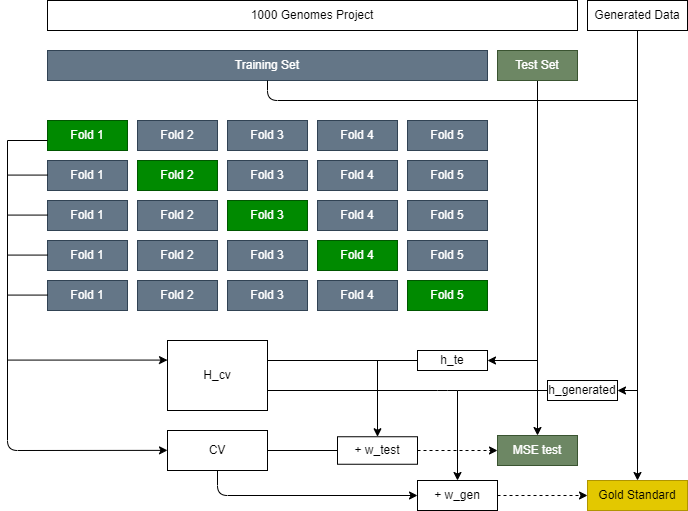

The diagram above was exported from draw.io. Its source (the exported page's mxGraphModel, read from the mxfile embedded in the PNG):
<mxGraphModel dx="479" dy="293" grid="1" gridSize="10" guides="1" tooltips="1" connect="1" arrows="1" fold="1" page="1" pageScale="1" pageWidth="3300" pageHeight="4681" math="0" shadow="0">
  <root>
    <mxCell id="0" />
    <mxCell id="1" parent="0" />
    <mxCell id="2" value="1000 Genomes Project" style="rounded=0;whiteSpace=wrap;html=1;" parent="1" vertex="1">
      <mxGeometry x="320" y="80" width="530" height="30" as="geometry" />
    </mxCell>
    <mxCell id="3" value="Training Set" style="rounded=0;whiteSpace=wrap;html=1;fillColor=#647687;fontColor=#ffffff;strokeColor=#314354;" parent="1" vertex="1">
      <mxGeometry x="320" y="130" width="440" height="30" as="geometry" />
    </mxCell>
    <mxCell id="57" style="edgeStyle=none;html=1;exitX=0.5;exitY=1;exitDx=0;exitDy=0;shadow=0;strokeColor=default;entryX=0.5;entryY=0;entryDx=0;entryDy=0;" parent="1" source="4" target="38" edge="1">
      <mxGeometry relative="1" as="geometry">
        <mxPoint x="810" y="500" as="targetPoint" />
      </mxGeometry>
    </mxCell>
    <mxCell id="4" value="Test Set" style="rounded=0;whiteSpace=wrap;html=1;fillColor=#6d8764;fontColor=#ffffff;strokeColor=#3A5431;" parent="1" vertex="1">
      <mxGeometry x="770" y="130" width="80" height="30" as="geometry" />
    </mxCell>
    <mxCell id="12" value="Fold 1" style="rounded=0;whiteSpace=wrap;html=1;fillColor=#008a00;fontColor=#ffffff;strokeColor=#005700;" parent="1" vertex="1">
      <mxGeometry x="320" y="200" width="80" height="30" as="geometry" />
    </mxCell>
    <mxCell id="13" value="Fold 2" style="rounded=0;whiteSpace=wrap;html=1;fillColor=#647687;fontColor=#ffffff;strokeColor=#314354;" parent="1" vertex="1">
      <mxGeometry x="410" y="200" width="80" height="30" as="geometry" />
    </mxCell>
    <mxCell id="14" value="Fold 3" style="rounded=0;whiteSpace=wrap;html=1;fillColor=#647687;fontColor=#ffffff;strokeColor=#314354;" parent="1" vertex="1">
      <mxGeometry x="500" y="200" width="80" height="30" as="geometry" />
    </mxCell>
    <mxCell id="15" value="Fold 4" style="rounded=0;whiteSpace=wrap;html=1;fillColor=#647687;fontColor=#ffffff;strokeColor=#314354;" parent="1" vertex="1">
      <mxGeometry x="590" y="200" width="80" height="30" as="geometry" />
    </mxCell>
    <mxCell id="16" value="Fold 5" style="rounded=0;whiteSpace=wrap;html=1;fillColor=#647687;fontColor=#ffffff;strokeColor=#314354;" parent="1" vertex="1">
      <mxGeometry x="680" y="200" width="80" height="30" as="geometry" />
    </mxCell>
    <mxCell id="17" value="Fold 1" style="rounded=0;whiteSpace=wrap;html=1;fillColor=#647687;fontColor=#ffffff;strokeColor=#314354;" parent="1" vertex="1">
      <mxGeometry x="320" y="240" width="80" height="30" as="geometry" />
    </mxCell>
    <mxCell id="18" value="Fold 2" style="rounded=0;whiteSpace=wrap;html=1;fillColor=#008a00;fontColor=#ffffff;strokeColor=#005700;" parent="1" vertex="1">
      <mxGeometry x="410" y="240" width="80" height="30" as="geometry" />
    </mxCell>
    <mxCell id="19" value="Fold 3" style="rounded=0;whiteSpace=wrap;html=1;fillColor=#647687;fontColor=#ffffff;strokeColor=#314354;" parent="1" vertex="1">
      <mxGeometry x="500" y="240" width="80" height="30" as="geometry" />
    </mxCell>
    <mxCell id="20" value="Fold 4" style="rounded=0;whiteSpace=wrap;html=1;fillColor=#647687;fontColor=#ffffff;strokeColor=#314354;" parent="1" vertex="1">
      <mxGeometry x="590" y="240" width="80" height="30" as="geometry" />
    </mxCell>
    <mxCell id="21" value="Fold 5" style="rounded=0;whiteSpace=wrap;html=1;fillColor=#647687;fontColor=#ffffff;strokeColor=#314354;" parent="1" vertex="1">
      <mxGeometry x="680" y="240" width="80" height="30" as="geometry" />
    </mxCell>
    <mxCell id="22" value="Fold 1" style="rounded=0;whiteSpace=wrap;html=1;fillColor=#647687;fontColor=#ffffff;strokeColor=#314354;" parent="1" vertex="1">
      <mxGeometry x="320" y="280" width="80" height="30" as="geometry" />
    </mxCell>
    <mxCell id="23" value="Fold 2" style="rounded=0;whiteSpace=wrap;html=1;fillColor=#647687;fontColor=#ffffff;strokeColor=#314354;" parent="1" vertex="1">
      <mxGeometry x="410" y="280" width="80" height="30" as="geometry" />
    </mxCell>
    <mxCell id="24" value="Fold 3" style="rounded=0;whiteSpace=wrap;html=1;fillColor=#008a00;fontColor=#ffffff;strokeColor=#005700;" parent="1" vertex="1">
      <mxGeometry x="500" y="280" width="80" height="30" as="geometry" />
    </mxCell>
    <mxCell id="25" value="Fold 4" style="rounded=0;whiteSpace=wrap;html=1;fillColor=#647687;fontColor=#ffffff;strokeColor=#314354;" parent="1" vertex="1">
      <mxGeometry x="590" y="280" width="80" height="30" as="geometry" />
    </mxCell>
    <mxCell id="26" value="Fold 5" style="rounded=0;whiteSpace=wrap;html=1;fillColor=#647687;fontColor=#ffffff;strokeColor=#314354;" parent="1" vertex="1">
      <mxGeometry x="680" y="280" width="80" height="30" as="geometry" />
    </mxCell>
    <mxCell id="27" value="Fold 1" style="rounded=0;whiteSpace=wrap;html=1;fillColor=#647687;fontColor=#ffffff;strokeColor=#314354;" parent="1" vertex="1">
      <mxGeometry x="320" y="320" width="80" height="30" as="geometry" />
    </mxCell>
    <mxCell id="28" value="Fold 2" style="rounded=0;whiteSpace=wrap;html=1;fillColor=#647687;fontColor=#ffffff;strokeColor=#314354;" parent="1" vertex="1">
      <mxGeometry x="410" y="320" width="80" height="30" as="geometry" />
    </mxCell>
    <mxCell id="30" value="Fold 4" style="rounded=0;whiteSpace=wrap;html=1;fillColor=#008a00;fontColor=#ffffff;strokeColor=#005700;" parent="1" vertex="1">
      <mxGeometry x="590" y="320" width="80" height="30" as="geometry" />
    </mxCell>
    <mxCell id="31" value="Fold 5" style="rounded=0;whiteSpace=wrap;html=1;fillColor=#647687;fontColor=#ffffff;strokeColor=#314354;" parent="1" vertex="1">
      <mxGeometry x="680" y="320" width="80" height="30" as="geometry" />
    </mxCell>
    <mxCell id="32" value="Fold 1" style="rounded=0;whiteSpace=wrap;html=1;fillColor=#647687;fontColor=#ffffff;strokeColor=#314354;" parent="1" vertex="1">
      <mxGeometry x="320" y="360" width="80" height="30" as="geometry" />
    </mxCell>
    <mxCell id="33" value="Fold 2" style="rounded=0;whiteSpace=wrap;html=1;fillColor=#647687;fontColor=#ffffff;strokeColor=#314354;" parent="1" vertex="1">
      <mxGeometry x="410" y="360" width="80" height="30" as="geometry" />
    </mxCell>
    <mxCell id="34" value="Fold 3" style="rounded=0;whiteSpace=wrap;html=1;fillColor=#647687;fontColor=#ffffff;strokeColor=#314354;" parent="1" vertex="1">
      <mxGeometry x="500" y="360" width="80" height="30" as="geometry" />
    </mxCell>
    <mxCell id="35" value="Fold 4" style="rounded=0;whiteSpace=wrap;html=1;fillColor=#647687;fontColor=#ffffff;strokeColor=#314354;" parent="1" vertex="1">
      <mxGeometry x="590" y="360" width="80" height="30" as="geometry" />
    </mxCell>
    <mxCell id="36" value="Fold 5" style="rounded=0;whiteSpace=wrap;html=1;fillColor=#008a00;fontColor=#ffffff;strokeColor=#005700;" parent="1" vertex="1">
      <mxGeometry x="680" y="360" width="80" height="30" as="geometry" />
    </mxCell>
    <mxCell id="58" style="edgeStyle=none;html=1;exitX=0.5;exitY=1;exitDx=0;exitDy=0;entryX=0.5;entryY=0;entryDx=0;entryDy=0;shadow=0;strokeColor=default;" parent="1" source="37" target="39" edge="1">
      <mxGeometry relative="1" as="geometry" />
    </mxCell>
    <mxCell id="37" value="Generated Data" style="rounded=0;whiteSpace=wrap;html=1;" parent="1" vertex="1">
      <mxGeometry x="860" y="80" width="100" height="30" as="geometry" />
    </mxCell>
    <mxCell id="38" value="MSE test" style="rounded=0;whiteSpace=wrap;html=1;fillColor=#6d8764;strokeColor=#3A5431;fontColor=#ffffff;" parent="1" vertex="1">
      <mxGeometry x="770" y="515" width="80" height="30" as="geometry" />
    </mxCell>
    <mxCell id="39" value="Gold Standard" style="rounded=0;whiteSpace=wrap;html=1;fillColor=#e3c800;fontColor=#000000;strokeColor=#B09500;" parent="1" vertex="1">
      <mxGeometry x="860" y="560" width="100" height="30" as="geometry" />
    </mxCell>
    <mxCell id="40" value="" style="endArrow=none;html=1;" parent="1" edge="1">
      <mxGeometry width="50" height="50" relative="1" as="geometry">
        <mxPoint x="280" y="220" as="sourcePoint" />
        <mxPoint x="320" y="220" as="targetPoint" />
      </mxGeometry>
    </mxCell>
    <mxCell id="41" value="" style="endArrow=none;html=1;" parent="1" edge="1">
      <mxGeometry width="50" height="50" relative="1" as="geometry">
        <mxPoint x="280" y="254.57999999999998" as="sourcePoint" />
        <mxPoint x="320" y="254.57999999999998" as="targetPoint" />
      </mxGeometry>
    </mxCell>
    <mxCell id="42" value="" style="endArrow=none;html=1;" parent="1" edge="1">
      <mxGeometry width="50" height="50" relative="1" as="geometry">
        <mxPoint x="280" y="334.58" as="sourcePoint" />
        <mxPoint x="320" y="334.58" as="targetPoint" />
      </mxGeometry>
    </mxCell>
    <mxCell id="43" value="" style="endArrow=none;html=1;" parent="1" edge="1">
      <mxGeometry width="50" height="50" relative="1" as="geometry">
        <mxPoint x="280" y="294.58" as="sourcePoint" />
        <mxPoint x="320" y="294.58" as="targetPoint" />
      </mxGeometry>
    </mxCell>
    <mxCell id="44" value="" style="endArrow=none;html=1;" parent="1" edge="1">
      <mxGeometry width="50" height="50" relative="1" as="geometry">
        <mxPoint x="280" y="374.58" as="sourcePoint" />
        <mxPoint x="320" y="374.58" as="targetPoint" />
      </mxGeometry>
    </mxCell>
    <mxCell id="59" style="edgeStyle=none;html=1;exitX=1;exitY=0.5;exitDx=0;exitDy=0;shadow=0;strokeColor=default;startArrow=none;dashed=1;" parent="1" source="61" edge="1">
      <mxGeometry relative="1" as="geometry">
        <mxPoint x="770" y="530" as="targetPoint" />
        <Array as="points" />
      </mxGeometry>
    </mxCell>
    <mxCell id="71" style="edgeStyle=none;html=1;exitX=0.5;exitY=1;exitDx=0;exitDy=0;shadow=0;strokeColor=default;entryX=0;entryY=0.5;entryDx=0;entryDy=0;" parent="1" source="47" target="70" edge="1">
      <mxGeometry relative="1" as="geometry">
        <mxPoint x="490" y="580" as="targetPoint" />
        <Array as="points">
          <mxPoint x="490" y="575" />
        </Array>
      </mxGeometry>
    </mxCell>
    <mxCell id="47" value="CV" style="rounded=0;whiteSpace=wrap;html=1;" parent="1" vertex="1">
      <mxGeometry x="440" y="510" width="100" height="40" as="geometry" />
    </mxCell>
    <mxCell id="49" value="" style="endArrow=none;html=1;entryX=0.5;entryY=1;entryDx=0;entryDy=0;" parent="1" target="3" edge="1">
      <mxGeometry width="50" height="50" relative="1" as="geometry">
        <mxPoint x="910" y="180" as="sourcePoint" />
        <mxPoint x="540" y="180" as="targetPoint" />
        <Array as="points">
          <mxPoint x="540" y="180" />
        </Array>
      </mxGeometry>
    </mxCell>
    <mxCell id="52" value="" style="endArrow=classic;html=1;shadow=0;strokeColor=default;" parent="1" edge="1">
      <mxGeometry width="50" height="50" relative="1" as="geometry">
        <mxPoint x="280" y="220" as="sourcePoint" />
        <mxPoint x="440" y="529.86" as="targetPoint" />
        <Array as="points">
          <mxPoint x="280" y="530" />
        </Array>
      </mxGeometry>
    </mxCell>
    <mxCell id="53" value="" style="endArrow=classic;html=1;shadow=0;strokeColor=default;" parent="1" edge="1">
      <mxGeometry width="50" height="50" relative="1" as="geometry">
        <mxPoint x="280" y="439.58" as="sourcePoint" />
        <mxPoint x="440" y="439.58" as="targetPoint" />
        <Array as="points" />
      </mxGeometry>
    </mxCell>
    <mxCell id="54" value="H_cv" style="rounded=0;whiteSpace=wrap;html=1;" parent="1" vertex="1">
      <mxGeometry x="440" y="420" width="100" height="70" as="geometry" />
    </mxCell>
    <mxCell id="60" value="" style="edgeStyle=none;html=1;exitX=1;exitY=0.5;exitDx=0;exitDy=0;entryX=0;entryY=0.5;entryDx=0;entryDy=0;shadow=0;strokeColor=default;endArrow=none;" parent="1" source="47" target="61" edge="1">
      <mxGeometry relative="1" as="geometry">
        <mxPoint x="540" y="520" as="sourcePoint" />
        <mxPoint x="770" y="520" as="targetPoint" />
        <Array as="points" />
      </mxGeometry>
    </mxCell>
    <mxCell id="61" value="+ w_test" style="rounded=0;whiteSpace=wrap;html=1;" parent="1" vertex="1">
      <mxGeometry x="610" y="516.25" width="80" height="27.5" as="geometry" />
    </mxCell>
    <mxCell id="62" value="" style="endArrow=classic;html=1;shadow=0;strokeColor=default;" parent="1" edge="1">
      <mxGeometry width="50" height="50" relative="1" as="geometry">
        <mxPoint x="810" y="440" as="sourcePoint" />
        <mxPoint x="760" y="440" as="targetPoint" />
      </mxGeometry>
    </mxCell>
    <mxCell id="63" value="h_te" style="rounded=0;whiteSpace=wrap;html=1;" parent="1" vertex="1">
      <mxGeometry x="690" y="430" width="70" height="20" as="geometry" />
    </mxCell>
    <mxCell id="64" value="" style="endArrow=none;html=1;shadow=0;strokeColor=default;" parent="1" edge="1">
      <mxGeometry width="50" height="50" relative="1" as="geometry">
        <mxPoint x="540" y="440" as="sourcePoint" />
        <mxPoint x="690" y="440" as="targetPoint" />
      </mxGeometry>
    </mxCell>
    <mxCell id="66" value="" style="endArrow=classic;html=1;shadow=0;strokeColor=default;entryX=0.5;entryY=0;entryDx=0;entryDy=0;" parent="1" target="61" edge="1">
      <mxGeometry width="50" height="50" relative="1" as="geometry">
        <mxPoint x="650" y="440" as="sourcePoint" />
        <mxPoint x="700" y="390" as="targetPoint" />
      </mxGeometry>
    </mxCell>
    <mxCell id="67" value="h_generated" style="rounded=0;whiteSpace=wrap;html=1;" parent="1" vertex="1">
      <mxGeometry x="820" y="460" width="70" height="20" as="geometry" />
    </mxCell>
    <mxCell id="68" value="" style="endArrow=none;html=1;shadow=0;strokeColor=default;entryX=0;entryY=0.5;entryDx=0;entryDy=0;" parent="1" target="67" edge="1">
      <mxGeometry width="50" height="50" relative="1" as="geometry">
        <mxPoint x="540" y="470" as="sourcePoint" />
        <mxPoint x="790" y="470" as="targetPoint" />
        <Array as="points">
          <mxPoint x="720" y="470" />
        </Array>
      </mxGeometry>
    </mxCell>
    <mxCell id="69" value="" style="endArrow=classic;html=1;shadow=0;strokeColor=default;entryX=1;entryY=0.5;entryDx=0;entryDy=0;" parent="1" target="67" edge="1">
      <mxGeometry width="50" height="50" relative="1" as="geometry">
        <mxPoint x="910" y="470" as="sourcePoint" />
        <mxPoint x="780" y="450" as="targetPoint" />
      </mxGeometry>
    </mxCell>
    <mxCell id="73" style="edgeStyle=none;html=1;exitX=1;exitY=0.5;exitDx=0;exitDy=0;entryX=0;entryY=0.5;entryDx=0;entryDy=0;shadow=0;strokeColor=default;dashed=1;" parent="1" source="70" target="39" edge="1">
      <mxGeometry relative="1" as="geometry" />
    </mxCell>
    <mxCell id="70" value="+ w_gen" style="rounded=0;whiteSpace=wrap;html=1;" parent="1" vertex="1">
      <mxGeometry x="690" y="560" width="80" height="30" as="geometry" />
    </mxCell>
    <mxCell id="72" value="" style="endArrow=classic;html=1;shadow=0;strokeColor=default;entryX=0.5;entryY=0;entryDx=0;entryDy=0;entryPerimeter=0;" parent="1" target="70" edge="1">
      <mxGeometry width="50" height="50" relative="1" as="geometry">
        <mxPoint x="730" y="470" as="sourcePoint" />
        <mxPoint x="770" y="420" as="targetPoint" />
        <Array as="points" />
      </mxGeometry>
    </mxCell>
    <mxCell id="74" value="Fold 3" style="rounded=0;whiteSpace=wrap;html=1;fillColor=#647687;fontColor=#ffffff;strokeColor=#314354;" parent="1" vertex="1">
      <mxGeometry x="500" y="320" width="80" height="30" as="geometry" />
    </mxCell>
  </root>
</mxGraphModel>